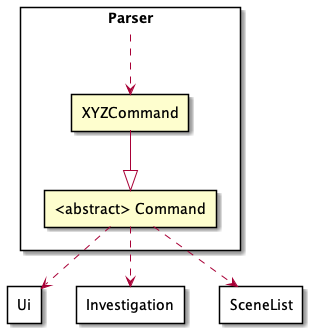

The diagram above was rendered by PlantUML. Its source (embedded in the PNG):
@startuml
skinparam componentStyle rectangle

component Parser {
[XYZCommand] as xyzCommand
[<abstract> Command] as command
}

component Ui {
}

component Investigation {
}

component SceneList {
}

Parser .down.> xyzCommand
xyzCommand -down-|> command
command ..> Ui
command ..> Investigation
command ..> SceneList

@enduml